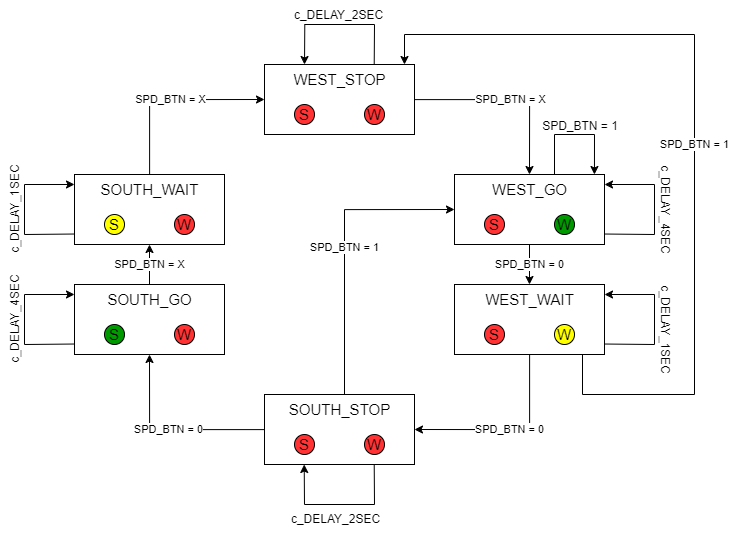

The diagram above was exported from draw.io. Its source (the exported page's mxGraphModel, read from the mxfile embedded in the PNG):
<mxGraphModel dx="1876" dy="1676" grid="1" gridSize="10" guides="1" tooltips="1" connect="1" arrows="1" fold="1" page="1" pageScale="1" pageWidth="827" pageHeight="1169" math="0" shadow="0">
  <root>
    <mxCell id="0" />
    <mxCell id="1" parent="0" />
    <mxCell id="2" value="SPD_BTN = 0" style="edgeStyle=orthogonalEdgeStyle;rounded=0;orthogonalLoop=1;jettySize=auto;html=1;entryX=0.5;entryY=1;entryDx=0;entryDy=0;" edge="1" source="3" target="13" parent="1">
      <mxGeometry relative="1" as="geometry" />
    </mxCell>
    <mxCell id="3" value="" style="rounded=0;whiteSpace=wrap;html=1;" vertex="1" parent="1">
      <mxGeometry x="240" y="440" width="150" height="70" as="geometry" />
    </mxCell>
    <mxCell id="4" value="SPD_BTN = 1" style="edgeStyle=orthogonalEdgeStyle;rounded=0;orthogonalLoop=1;jettySize=auto;html=1;entryX=1;entryY=0.5;entryDx=0;entryDy=0;" edge="1" source="5" target="19" parent="1">
      <mxGeometry relative="1" as="geometry">
        <Array as="points">
          <mxPoint x="320" y="255" />
        </Array>
      </mxGeometry>
    </mxCell>
    <mxCell id="5" value="&lt;font style=&quot;font-size: 15px;&quot;&gt;SOUTH_STOP&lt;/font&gt;" style="text;html=1;strokeColor=none;fillColor=none;align=center;verticalAlign=middle;whiteSpace=wrap;rounded=0;" vertex="1" parent="1">
      <mxGeometry x="262.5" y="440" width="105" height="30" as="geometry" />
    </mxCell>
    <mxCell id="6" value="" style="ellipse;whiteSpace=wrap;html=1;aspect=fixed;fillColor=#FF3333;" vertex="1" parent="1">
      <mxGeometry x="270" y="480" width="20" height="20" as="geometry" />
    </mxCell>
    <mxCell id="7" value="" style="ellipse;whiteSpace=wrap;html=1;aspect=fixed;fillColor=#FF3333;" vertex="1" parent="1">
      <mxGeometry x="340" y="480" width="20" height="20" as="geometry" />
    </mxCell>
    <mxCell id="8" value="SPD_BTN = 0" style="edgeStyle=orthogonalEdgeStyle;rounded=0;orthogonalLoop=1;jettySize=auto;html=1;entryX=1;entryY=0.5;entryDx=0;entryDy=0;" edge="1" source="9" target="3" parent="1">
      <mxGeometry relative="1" as="geometry">
        <mxPoint x="505" y="480" as="targetPoint" />
        <Array as="points">
          <mxPoint x="505" y="475" />
        </Array>
      </mxGeometry>
    </mxCell>
    <mxCell id="9" value="" style="rounded=0;whiteSpace=wrap;html=1;" vertex="1" parent="1">
      <mxGeometry x="430" y="330" width="150" height="70" as="geometry" />
    </mxCell>
    <mxCell id="10" value="&lt;font style=&quot;font-size: 15px;&quot;&gt;WEST_WAIT&lt;/font&gt;" style="text;html=1;strokeColor=none;fillColor=none;align=center;verticalAlign=middle;whiteSpace=wrap;rounded=0;" vertex="1" parent="1">
      <mxGeometry x="452.5" y="330" width="105" height="30" as="geometry" />
    </mxCell>
    <mxCell id="11" value="" style="ellipse;whiteSpace=wrap;html=1;aspect=fixed;fillColor=#FF3333;" vertex="1" parent="1">
      <mxGeometry x="460" y="370" width="20" height="20" as="geometry" />
    </mxCell>
    <mxCell id="12" value="" style="ellipse;whiteSpace=wrap;html=1;aspect=fixed;fillColor=#FFFF00;" vertex="1" parent="1">
      <mxGeometry x="530" y="370" width="20" height="20" as="geometry" />
    </mxCell>
    <mxCell id="13" value="" style="rounded=0;whiteSpace=wrap;html=1;" vertex="1" parent="1">
      <mxGeometry x="50" y="330" width="150" height="70" as="geometry" />
    </mxCell>
    <mxCell id="14" value="SPD_BTN = X" style="edgeStyle=orthogonalEdgeStyle;rounded=0;orthogonalLoop=1;jettySize=auto;html=1;exitX=0.5;exitY=0;exitDx=0;exitDy=0;entryX=0.5;entryY=0;entryDx=0;entryDy=0;" edge="1" source="15" target="23" parent="1">
      <mxGeometry relative="1" as="geometry">
        <mxPoint as="offset" />
      </mxGeometry>
    </mxCell>
    <mxCell id="15" value="&lt;font style=&quot;font-size: 15px;&quot;&gt;SOUTH_GO&lt;/font&gt;" style="text;html=1;strokeColor=none;fillColor=none;align=center;verticalAlign=middle;whiteSpace=wrap;rounded=0;" vertex="1" parent="1">
      <mxGeometry x="72.5" y="330" width="105" height="30" as="geometry" />
    </mxCell>
    <mxCell id="16" value="" style="ellipse;whiteSpace=wrap;html=1;aspect=fixed;fillColor=#009900;" vertex="1" parent="1">
      <mxGeometry x="80" y="370" width="20" height="20" as="geometry" />
    </mxCell>
    <mxCell id="17" value="" style="ellipse;whiteSpace=wrap;html=1;aspect=fixed;fillColor=#FF3333;" vertex="1" parent="1">
      <mxGeometry x="150" y="370" width="20" height="20" as="geometry" />
    </mxCell>
    <mxCell id="18" value="SPD_BTN = 0" style="edgeStyle=orthogonalEdgeStyle;rounded=0;orthogonalLoop=1;jettySize=auto;html=1;entryX=0.5;entryY=0;entryDx=0;entryDy=0;" edge="1" source="19" target="10" parent="1">
      <mxGeometry relative="1" as="geometry" />
    </mxCell>
    <mxCell id="19" value="" style="rounded=0;whiteSpace=wrap;html=1;flipV=0;flipH=1;direction=west;" vertex="1" parent="1">
      <mxGeometry x="430" y="220" width="150" height="70" as="geometry" />
    </mxCell>
    <mxCell id="20" value="&lt;font style=&quot;font-size: 15px;&quot;&gt;WEST_GO&lt;/font&gt;" style="text;html=1;strokeColor=none;fillColor=none;align=center;verticalAlign=middle;whiteSpace=wrap;rounded=0;flipV=0;flipH=1;direction=west;" vertex="1" parent="1">
      <mxGeometry x="452.5" y="220" width="105" height="30" as="geometry" />
    </mxCell>
    <mxCell id="21" value="" style="ellipse;whiteSpace=wrap;html=1;aspect=fixed;fillColor=#FF3333;flipV=0;flipH=1;direction=west;" vertex="1" parent="1">
      <mxGeometry x="460" y="260" width="20" height="20" as="geometry" />
    </mxCell>
    <mxCell id="22" value="" style="ellipse;whiteSpace=wrap;html=1;aspect=fixed;fillColor=#009900;flipV=0;flipH=1;direction=west;" vertex="1" parent="1">
      <mxGeometry x="530" y="260" width="20" height="20" as="geometry" />
    </mxCell>
    <mxCell id="23" value="" style="rounded=0;whiteSpace=wrap;html=1;flipV=0;flipH=1;direction=west;" vertex="1" parent="1">
      <mxGeometry x="50" y="220" width="150" height="70" as="geometry" />
    </mxCell>
    <mxCell id="24" value="SPD_BTN = X" style="edgeStyle=orthogonalEdgeStyle;rounded=0;orthogonalLoop=1;jettySize=auto;html=1;entryX=0;entryY=0.5;entryDx=0;entryDy=0;" edge="1" source="25" target="29" parent="1">
      <mxGeometry relative="1" as="geometry">
        <mxPoint x="125" y="140" as="targetPoint" />
        <Array as="points">
          <mxPoint x="125" y="145" />
        </Array>
      </mxGeometry>
    </mxCell>
    <mxCell id="25" value="&lt;font style=&quot;font-size: 15px;&quot;&gt;SOUTH_WAIT&lt;/font&gt;" style="text;html=1;strokeColor=none;fillColor=none;align=center;verticalAlign=middle;whiteSpace=wrap;rounded=0;flipV=0;flipH=1;direction=west;" vertex="1" parent="1">
      <mxGeometry x="72.5" y="220" width="105" height="30" as="geometry" />
    </mxCell>
    <mxCell id="26" value="" style="ellipse;whiteSpace=wrap;html=1;aspect=fixed;fillColor=#FFFF00;flipV=0;flipH=1;direction=west;" vertex="1" parent="1">
      <mxGeometry x="80" y="260" width="20" height="20" as="geometry" />
    </mxCell>
    <mxCell id="27" value="" style="ellipse;whiteSpace=wrap;html=1;aspect=fixed;fillColor=#FF3333;flipV=0;flipH=1;direction=west;" vertex="1" parent="1">
      <mxGeometry x="150" y="260" width="20" height="20" as="geometry" />
    </mxCell>
    <mxCell id="28" value="SPD_BTN = X" style="edgeStyle=orthogonalEdgeStyle;rounded=0;orthogonalLoop=1;jettySize=auto;html=1;entryX=0.5;entryY=1;entryDx=0;entryDy=0;" edge="1" source="29" target="20" parent="1">
      <mxGeometry relative="1" as="geometry" />
    </mxCell>
    <mxCell id="29" value="" style="rounded=0;whiteSpace=wrap;html=1;" vertex="1" parent="1">
      <mxGeometry x="240" y="110" width="150" height="70" as="geometry" />
    </mxCell>
    <mxCell id="30" value="&lt;font style=&quot;font-size: 15px;&quot;&gt;WEST_STOP&lt;/font&gt;" style="text;html=1;strokeColor=none;fillColor=none;align=center;verticalAlign=middle;whiteSpace=wrap;rounded=0;" vertex="1" parent="1">
      <mxGeometry x="262.5" y="110" width="105" height="30" as="geometry" />
    </mxCell>
    <mxCell id="31" value="" style="ellipse;whiteSpace=wrap;html=1;aspect=fixed;fillColor=#FF3333;" vertex="1" parent="1">
      <mxGeometry x="270" y="150" width="20" height="20" as="geometry" />
    </mxCell>
    <mxCell id="32" value="" style="ellipse;whiteSpace=wrap;html=1;aspect=fixed;fillColor=#FF3333;" vertex="1" parent="1">
      <mxGeometry x="340" y="150" width="20" height="20" as="geometry" />
    </mxCell>
    <mxCell id="33" value="" style="endArrow=none;html=1;rounded=0;" edge="1" parent="1">
      <mxGeometry width="50" height="50" relative="1" as="geometry">
        <mxPoint x="280" y="550" as="sourcePoint" />
        <mxPoint x="349.71" y="510" as="targetPoint" />
        <Array as="points">
          <mxPoint x="350" y="550" />
        </Array>
      </mxGeometry>
    </mxCell>
    <mxCell id="34" value="" style="endArrow=classic;html=1;rounded=0;" edge="1" parent="1">
      <mxGeometry width="50" height="50" relative="1" as="geometry">
        <mxPoint x="280" y="550" as="sourcePoint" />
        <mxPoint x="279.71" y="510" as="targetPoint" />
      </mxGeometry>
    </mxCell>
    <mxCell id="35" value="c_DELAY_2SEC" style="text;html=1;strokeColor=none;fillColor=none;align=center;verticalAlign=middle;whiteSpace=wrap;rounded=0;" vertex="1" parent="1">
      <mxGeometry x="240" y="550" width="142.5" height="30" as="geometry" />
    </mxCell>
    <mxCell id="36" value="" style="endArrow=none;html=1;rounded=0;" edge="1" parent="1">
      <mxGeometry width="50" height="50" relative="1" as="geometry">
        <mxPoint y="340" as="sourcePoint" />
        <mxPoint x="50" y="389.52" as="targetPoint" />
        <Array as="points">
          <mxPoint y="390" />
        </Array>
      </mxGeometry>
    </mxCell>
    <mxCell id="37" value="" style="endArrow=classic;html=1;rounded=0;" edge="1" parent="1">
      <mxGeometry width="50" height="50" relative="1" as="geometry">
        <mxPoint y="340" as="sourcePoint" />
        <mxPoint x="50" y="340" as="targetPoint" />
      </mxGeometry>
    </mxCell>
    <mxCell id="38" value="c_DELAY_4SEC" style="text;html=1;strokeColor=none;fillColor=none;align=center;verticalAlign=middle;whiteSpace=wrap;rounded=0;rotation=-90;" vertex="1" parent="1">
      <mxGeometry x="-80" y="350" width="142.5" height="30" as="geometry" />
    </mxCell>
    <mxCell id="39" value="" style="endArrow=none;html=1;rounded=0;" edge="1" parent="1">
      <mxGeometry width="50" height="50" relative="1" as="geometry">
        <mxPoint y="230" as="sourcePoint" />
        <mxPoint x="50" y="279.52" as="targetPoint" />
        <Array as="points">
          <mxPoint y="280" />
        </Array>
      </mxGeometry>
    </mxCell>
    <mxCell id="40" value="" style="endArrow=classic;html=1;rounded=0;" edge="1" parent="1">
      <mxGeometry width="50" height="50" relative="1" as="geometry">
        <mxPoint y="230" as="sourcePoint" />
        <mxPoint x="50" y="230" as="targetPoint" />
      </mxGeometry>
    </mxCell>
    <mxCell id="41" value="c_DELAY_1SEC" style="text;html=1;strokeColor=none;fillColor=none;align=center;verticalAlign=middle;whiteSpace=wrap;rounded=0;rotation=-90;" vertex="1" parent="1">
      <mxGeometry x="-80" y="240" width="142.5" height="30" as="geometry" />
    </mxCell>
    <mxCell id="42" value="" style="endArrow=none;html=1;rounded=0;" edge="1" parent="1">
      <mxGeometry width="50" height="50" relative="1" as="geometry">
        <mxPoint x="280" y="70" as="sourcePoint" />
        <mxPoint x="349.71000000000004" y="110" as="targetPoint" />
        <Array as="points">
          <mxPoint x="350" y="70" />
        </Array>
      </mxGeometry>
    </mxCell>
    <mxCell id="43" value="" style="endArrow=classic;html=1;rounded=0;" edge="1" parent="1">
      <mxGeometry width="50" height="50" relative="1" as="geometry">
        <mxPoint x="280.2900000000001" y="70" as="sourcePoint" />
        <mxPoint x="280.00000000000006" y="110" as="targetPoint" />
      </mxGeometry>
    </mxCell>
    <mxCell id="44" value="c_DELAY_2SEC" style="text;html=1;strokeColor=none;fillColor=none;align=center;verticalAlign=middle;whiteSpace=wrap;rounded=0;" vertex="1" parent="1">
      <mxGeometry x="243" y="46" width="142.5" height="30" as="geometry" />
    </mxCell>
    <mxCell id="45" value="&lt;font style=&quot;font-size: 15px;&quot;&gt;S&lt;/font&gt;" style="text;html=1;strokeColor=none;fillColor=none;align=center;verticalAlign=middle;whiteSpace=wrap;rounded=0;" vertex="1" parent="1">
      <mxGeometry x="440" y="255" width="60" height="30" as="geometry" />
    </mxCell>
    <mxCell id="46" value="&lt;font style=&quot;font-size: 15px;&quot;&gt;W&lt;/font&gt;" style="text;html=1;strokeColor=none;fillColor=none;align=center;verticalAlign=middle;whiteSpace=wrap;rounded=0;" vertex="1" parent="1">
      <mxGeometry x="510" y="255" width="60" height="30" as="geometry" />
    </mxCell>
    <mxCell id="47" value="&lt;font style=&quot;font-size: 15px;&quot;&gt;W&lt;/font&gt;" style="text;html=1;strokeColor=none;fillColor=none;align=center;verticalAlign=middle;whiteSpace=wrap;rounded=0;" vertex="1" parent="1">
      <mxGeometry x="510" y="365" width="60" height="30" as="geometry" />
    </mxCell>
    <mxCell id="48" value="&lt;font style=&quot;font-size: 15px;&quot;&gt;W&lt;/font&gt;" style="text;html=1;strokeColor=none;fillColor=none;align=center;verticalAlign=middle;whiteSpace=wrap;rounded=0;" vertex="1" parent="1">
      <mxGeometry x="320" y="475" width="60" height="30" as="geometry" />
    </mxCell>
    <mxCell id="49" value="&lt;font style=&quot;font-size: 15px;&quot;&gt;W&lt;/font&gt;" style="text;html=1;strokeColor=none;fillColor=none;align=center;verticalAlign=middle;whiteSpace=wrap;rounded=0;" vertex="1" parent="1">
      <mxGeometry x="320" y="145" width="60" height="30" as="geometry" />
    </mxCell>
    <mxCell id="50" value="&lt;font style=&quot;font-size: 15px;&quot;&gt;W&lt;/font&gt;" style="text;html=1;strokeColor=none;fillColor=none;align=center;verticalAlign=middle;whiteSpace=wrap;rounded=0;" vertex="1" parent="1">
      <mxGeometry x="130" y="255" width="60" height="30" as="geometry" />
    </mxCell>
    <mxCell id="51" value="&lt;font style=&quot;font-size: 15px;&quot;&gt;W&lt;/font&gt;" style="text;html=1;strokeColor=none;fillColor=none;align=center;verticalAlign=middle;whiteSpace=wrap;rounded=0;" vertex="1" parent="1">
      <mxGeometry x="130" y="365" width="60" height="30" as="geometry" />
    </mxCell>
    <mxCell id="52" value="&lt;font style=&quot;font-size: 15px;&quot;&gt;S&lt;/font&gt;" style="text;html=1;strokeColor=none;fillColor=none;align=center;verticalAlign=middle;whiteSpace=wrap;rounded=0;" vertex="1" parent="1">
      <mxGeometry x="440" y="365" width="60" height="30" as="geometry" />
    </mxCell>
    <mxCell id="53" value="&lt;font style=&quot;font-size: 15px;&quot;&gt;S&lt;/font&gt;" style="text;html=1;strokeColor=none;fillColor=none;align=center;verticalAlign=middle;whiteSpace=wrap;rounded=0;" vertex="1" parent="1">
      <mxGeometry x="250" y="475" width="60" height="30" as="geometry" />
    </mxCell>
    <mxCell id="54" value="&lt;font style=&quot;font-size: 15px;&quot;&gt;S&lt;/font&gt;" style="text;html=1;strokeColor=none;fillColor=none;align=center;verticalAlign=middle;whiteSpace=wrap;rounded=0;" vertex="1" parent="1">
      <mxGeometry x="60" y="365" width="60" height="30" as="geometry" />
    </mxCell>
    <mxCell id="55" value="&lt;font style=&quot;font-size: 15px;&quot;&gt;S&lt;/font&gt;" style="text;html=1;strokeColor=none;fillColor=none;align=center;verticalAlign=middle;whiteSpace=wrap;rounded=0;" vertex="1" parent="1">
      <mxGeometry x="60" y="255" width="60" height="30" as="geometry" />
    </mxCell>
    <mxCell id="56" value="&lt;font style=&quot;font-size: 15px;&quot;&gt;S&lt;/font&gt;" style="text;html=1;strokeColor=none;fillColor=none;align=center;verticalAlign=middle;whiteSpace=wrap;rounded=0;" vertex="1" parent="1">
      <mxGeometry x="250" y="145" width="60" height="30" as="geometry" />
    </mxCell>
    <mxCell id="57" value="" style="endArrow=none;html=1;rounded=0;" edge="1" parent="1">
      <mxGeometry width="50" height="50" relative="1" as="geometry">
        <mxPoint x="630" y="230" as="sourcePoint" />
        <mxPoint x="580" y="279.52" as="targetPoint" />
        <Array as="points">
          <mxPoint x="630" y="280" />
        </Array>
      </mxGeometry>
    </mxCell>
    <mxCell id="58" value="" style="endArrow=classic;html=1;rounded=0;" edge="1" parent="1">
      <mxGeometry width="50" height="50" relative="1" as="geometry">
        <mxPoint x="630" y="230.00285714285735" as="sourcePoint" />
        <mxPoint x="580" y="230.00285714285735" as="targetPoint" />
      </mxGeometry>
    </mxCell>
    <mxCell id="59" value="" style="endArrow=none;html=1;rounded=0;" edge="1" parent="1">
      <mxGeometry width="50" height="50" relative="1" as="geometry">
        <mxPoint x="630" y="340" as="sourcePoint" />
        <mxPoint x="580" y="389.52" as="targetPoint" />
        <Array as="points">
          <mxPoint x="630" y="390" />
        </Array>
      </mxGeometry>
    </mxCell>
    <mxCell id="60" value="" style="endArrow=classic;html=1;rounded=0;" edge="1" parent="1">
      <mxGeometry width="50" height="50" relative="1" as="geometry">
        <mxPoint x="630" y="340.00285714285735" as="sourcePoint" />
        <mxPoint x="580" y="340.00285714285735" as="targetPoint" />
      </mxGeometry>
    </mxCell>
    <mxCell id="61" value="c_DELAY_4SEC" style="text;html=1;strokeColor=none;fillColor=none;align=center;verticalAlign=middle;whiteSpace=wrap;rounded=0;rotation=90;" vertex="1" parent="1">
      <mxGeometry x="570" y="240" width="142.5" height="30" as="geometry" />
    </mxCell>
    <mxCell id="62" value="c_DELAY_1SEC" style="text;html=1;strokeColor=none;fillColor=none;align=center;verticalAlign=middle;whiteSpace=wrap;rounded=0;rotation=90;" vertex="1" parent="1">
      <mxGeometry x="570" y="360" width="142.5" height="30" as="geometry" />
    </mxCell>
    <mxCell id="63" value="SPD_BTN = 1" style="endArrow=none;html=1;rounded=0;" edge="1" parent="1">
      <mxGeometry width="50" height="50" relative="1" as="geometry">
        <mxPoint x="380" y="80" as="sourcePoint" />
        <mxPoint x="558" y="400" as="targetPoint" />
        <Array as="points">
          <mxPoint x="670" y="80" />
          <mxPoint x="670" y="440" />
          <mxPoint x="558" y="440" />
        </Array>
      </mxGeometry>
    </mxCell>
    <mxCell id="64" value="" style="endArrow=classic;html=1;rounded=0;" edge="1" parent="1">
      <mxGeometry width="50" height="50" relative="1" as="geometry">
        <mxPoint x="380" y="80" as="sourcePoint" />
        <mxPoint x="380" y="110" as="targetPoint" />
      </mxGeometry>
    </mxCell>
    <mxCell id="65" value="" style="endArrow=none;html=1;rounded=0;" edge="1" parent="1">
      <mxGeometry width="50" height="50" relative="1" as="geometry">
        <mxPoint x="530" y="220" as="sourcePoint" />
        <mxPoint x="570" y="180" as="targetPoint" />
        <Array as="points">
          <mxPoint x="530" y="180" />
        </Array>
      </mxGeometry>
    </mxCell>
    <mxCell id="66" value="" style="endArrow=classic;html=1;rounded=0;entryX=0.933;entryY=1;entryDx=0;entryDy=0;entryPerimeter=0;" edge="1" target="19" parent="1">
      <mxGeometry width="50" height="50" relative="1" as="geometry">
        <mxPoint x="570" y="180" as="sourcePoint" />
        <mxPoint x="620" y="90" as="targetPoint" />
      </mxGeometry>
    </mxCell>
    <mxCell id="67" value="SPD_BTN = 1" style="text;html=1;strokeColor=none;fillColor=none;align=center;verticalAlign=middle;whiteSpace=wrap;rounded=0;" vertex="1" parent="1">
      <mxGeometry x="516" y="157" width="80" height="30" as="geometry" />
    </mxCell>
  </root>
</mxGraphModel>